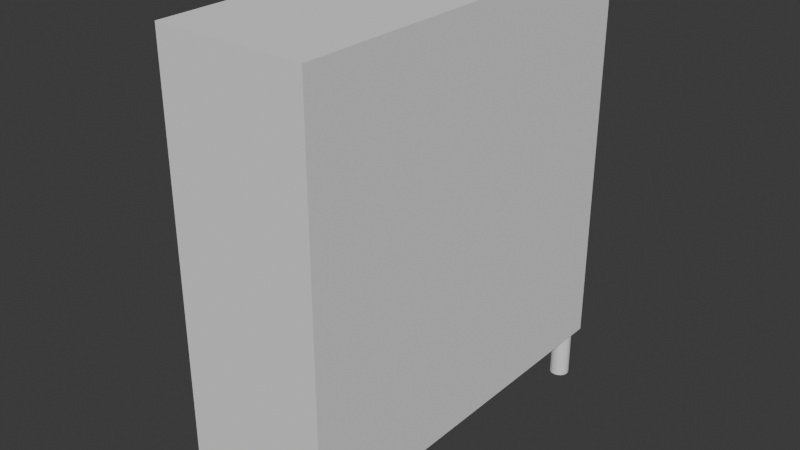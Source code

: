 # Source: Cab.blend  (saved by Blender 4.3.34; exported with 4.5.12 LTS)
import bpy
from mathutils import Matrix  # noqa: F401  (used for matrix-valued properties, if any)

bpy.ops.wm.read_factory_settings(use_empty=True)
scene = bpy.context.scene
scene.name = 'Scene'

# ---- collections
col_collection = bpy.data.collections.new('Collection'); scene.collection.children.link(col_collection)

# ---- world
world_world = bpy.data.worlds.new('World'); scene.world = world_world
world_world.use_nodes = True; world_world.node_tree.nodes.clear()
_N = world_world.node_tree.nodes; _L = world_world.node_tree.links
n0 = _N.new('ShaderNodeOutputWorld'); n0.name = 'World Output'; n0.location = (300, 300)
n1 = _N.new('ShaderNodeBackground'); n1.name = 'Background'; n1.location = (10, 300)
n1.inputs[0].default_value = (0.05088, 0.05088, 0.05088, 1.0)
_L.new(n1.outputs[0], n0.inputs[0])
n0.is_active_output = True
world_world.color = (0.05088, 0.05088, 0.05088)
world_world.sun_shadow_jitter_overblur = 0.0

# ---- meshes
me_cube_001 = bpy.data.meshes.new('Cube.001')
me_cube_001.from_pydata([(-1.0, -1.0, -1.0), (-1.0, -1.0, 1.0), (-1.0, 1.0, -1.0), (-1.0, 1.0, 1.0), (1.0, -1.0, -1.0), (1.0, -1.0, 1.0), (1.0, 1.0, -1.0), (1.0, 1.0, 1.0), (-1.0, 0.0, -1.0), (-1.0, 0.0, 1.0), (1.0, 0.0, -1.0), (1.0, 0.0, 1.0), (-1.0, -1.0, 0.0), (-1.0, 1.0, 0.0), (1.0, 1.0, 0.0), (1.0, -1.0, 0.0), (1.0, 0.0, 0.0), (-1.0, 0.0, 0.0), (-1.0, -0.5, -1.0), (1.0, -0.5, 1.0), (-1.0, -0.5, 1.0), (1.0, -0.5, -1.0), (1.0, -0.5, 0.0), (-1.0, 0.5, 1.0), (1.0, 0.5, -1.0), (-1.0, 0.5, -1.0), (1.0, 0.5, 1.0), (1.0, 0.5, 0.0), (-1.0, -1.0, 0.5), (-1.0, 1.0, 0.5), (1.0, 1.0, 0.5), (1.0, -1.0, 0.5), (1.0, 0.0, 0.5), (-1.0, 0.0, 0.5), (1.0, -0.5, 0.5), (1.0, 0.5, 0.5), (-1.0, 1.0, -0.5), (1.0, 1.0, -0.5), (1.0, -1.0, -0.5), (1.0, 0.0, -0.5), (-1.0, 0.0, -0.5), (-1.0, -1.0, -0.5), (1.0, -0.5, -0.5), (1.0, 0.5, -0.5), (-1.0, -1.0, 0.75), (-1.0, 1.0, 0.75), (1.0, 1.0, 0.75), (1.0, -1.0, 0.75), (1.0, 0.0, 0.75), (-1.0, 0.0, 0.75), (1.0, -0.5, 0.75), (1.0, 0.5, 0.75), (-1.0, 1.0, -0.75), (1.0, 1.0, -0.75), (1.0, -1.0, -0.75), (1.0, 0.0, -0.75), (-1.0, 0.0, -0.75), (1.0, -0.5, -0.75), (1.0, 0.5, -0.75), (-1.0, -1.0, -0.75), (-1.0, 0.75, 1.0), (1.0, 0.75, -1.0), (-1.0, 0.75, -1.0), (1.0, 0.75, 1.0), (1.0, 0.75, 0.0), (1.0, 0.75, 0.5), (1.0, 0.75, -0.5), (1.0, 0.75, 0.75), (1.0, 0.75, -0.75), (-1.0, -0.75, -1.0), (1.0, -0.75, 1.0), (1.0, -0.75, 0.0), (-1.0, -0.75, 1.0), (1.0, -0.75, -1.0), (1.0, -0.75, 0.5), (1.0, -0.75, -0.5), (1.0, -0.75, 0.75), (1.0, -0.75, -0.75), (-1.0, -1.0, 0.875), (-1.0, 1.0, 0.875), (1.0, 1.0, 0.875), (1.0, -1.0, 0.875), (1.0, 0.0, 0.875), (-1.0, 0.0, 0.875), (-1.0, -0.5, 0.875), (1.0, -0.5, 0.875), (1.0, 0.5, 0.875), (-1.0, 0.5, 0.875), (1.0, 0.75, 0.875), (-1.0, 0.75, 0.875), (-1.0, -0.75, 0.875), (1.0, -0.75, 0.875), (-1.0, 1.0, -0.875), (1.0, 1.0, -0.875), (1.0, -1.0, -0.875), (1.0, 0.0, -0.875), (-1.0, 0.0, -0.875), (1.0, -0.5, -0.875), (-1.0, -0.5, -0.875), (-1.0, 0.5, -0.875), (1.0, 0.5, -0.875), (-1.0, -1.0, -0.875), (1.0, 0.75, -0.875), (-1.0, 0.75, -0.875), (-1.0, -0.75, -0.875), (1.0, -0.75, -0.875), (-1.0, 0.875, 1.0), (1.0, 0.875, -1.0), (-1.0, 0.875, 0.0), (-1.0, 0.875, 0.5), (-1.0, 0.875, -0.5), (-1.0, 0.875, 0.75), (-1.0, 0.875, -0.75), (-1.0, 0.875, -1.0), (1.0, 0.875, 1.0), (1.0, 0.875, 0.0), (1.0, 0.875, 0.5), (1.0, 0.875, -0.5), (1.0, 0.875, 0.75), (1.0, 0.875, -0.75), (1.0, 0.875, 0.875), (-1.0, 0.875, 0.875), (1.0, 0.875, -0.875), (-1.0, 0.875, -0.875), (-1.0, -0.875, -1.0), (1.0, -0.875, 1.0), (1.0, -0.875, 0.0), (1.0, -0.875, 0.5), (1.0, -0.875, -0.5), (1.0, -0.875, 0.75), (1.0, -0.875, -0.75), (-1.0, -0.875, 1.0), (1.0, -0.875, -1.0), (-1.0, -0.875, 0.0), (-1.0, -0.875, 0.5), (-1.0, -0.875, -0.5), (-1.0, -0.875, 0.75), (-1.0, -0.875, -0.75), (-1.0, -0.875, 0.875), (1.0, -0.875, 0.875), (-1.0, -0.875, -0.875), (1.0, -0.875, -0.875), (-1.0, 0.25, -1.0), (1.0, 0.25, 1.0), (1.0, 0.25, 0.0), (-1.0, 0.25, 1.0), (1.0, 0.25, -1.0), (1.0, 0.25, 0.5), (1.0, 0.25, -0.5), (1.0, 0.25, 0.75), (1.0, 0.25, -0.75), (-1.0, 0.25, 0.875), (1.0, 0.25, 0.875), (-1.0, 0.25, -0.875), (1.0, 0.25, -0.875), (-1.0, 0.125, -1.0), (1.0, 0.125, 1.0), (1.0, 0.125, 0.0), (1.0, 0.125, 0.5), (1.0, 0.125, -0.5), (1.0, 0.125, 0.75), (1.0, 0.125, -0.75), (1.0, 0.125, 0.875), (1.0, 0.125, -0.875), (-1.0, 0.125, 1.0), (1.0, 0.125, -1.0), (-1.0, 0.125, 0.0), (-1.0, 0.125, 0.5), (-1.0, 0.125, -0.5), (-1.0, 0.125, 0.75), (-1.0, 0.125, -0.75), (-1.0, 0.125, 0.875), (-1.0, 0.125, -0.875), (-1.0, -0.25, 1.0), (1.0, -0.25, -1.0), (-1.0, -0.25, -1.0), (1.0, -0.25, 1.0), (1.0, -0.25, 0.0), (1.0, -0.25, 0.5), (1.0, -0.25, -0.5), (1.0, -0.25, 0.75), (1.0, -0.25, -0.75), (1.0, -0.25, 0.875), (-1.0, -0.25, 0.875), (1.0, -0.25, -0.875), (-1.0, -0.25, -0.875), (-1.0, -0.375, -1.0), (1.0, -0.375, 1.0), (1.0, -0.375, 0.0), (1.0, -0.375, 0.5), (1.0, -0.375, -0.5), (1.0, -0.375, 0.75), (1.0, -0.375, -0.75), (1.0, -0.375, 0.875), (1.0, -0.375, -0.875), (-1.0, -0.375, 1.0), (1.0, -0.375, -1.0), (-1.0, -0.375, 0.875), (-1.0, -0.375, -0.875), (-1.0, -0.125, 1.0), (1.0, -0.125, -1.0), (-1.0, -0.125, 0.0), (-1.0, -0.125, 0.5), (-1.0, -0.125, -0.5), (-1.0, -0.125, 0.75), (-1.0, -0.125, -0.75), (-1.0, -0.125, 0.875), (-1.0, -0.125, -0.875), (-1.0, -0.125, -1.0), (1.0, -0.125, 1.0), (1.0, -0.125, 0.0), (1.0, -0.125, 0.5), (1.0, -0.125, -0.5), (1.0, -0.125, 0.75), (1.0, -0.125, -0.75), (1.0, -0.125, 0.875), (1.0, -0.125, -0.875), (-1.198, 0.5, 0.0), (-1.198, 0.5, 0.5), (-1.198, 0.5, -0.5), (-1.198, 0.5, 0.75), (-1.198, 0.5, -0.75), (-1.198, 0.75, 0.0), (-1.198, 0.75, 0.5), (-1.198, 0.75, -0.5), (-1.198, 0.75, 0.75), (-1.198, 0.75, -0.75), (-1.198, 0.5, 0.875), (-1.198, 0.75, 0.875), (-1.198, 0.5, -0.875), (-1.198, 0.75, -0.875), (-1.198, 0.875, 0.0), (-1.198, 0.875, 0.5), (-1.198, 0.875, -0.5), (-1.198, 0.875, 0.75), (-1.198, 0.875, -0.75), (-1.198, 0.875, 0.875), (-1.198, 0.875, -0.875), (-1.198, 0.25, 0.0), (-1.198, 0.25, 0.5), (-1.198, 0.25, -0.5), (-1.198, 0.25, 0.75), (-1.198, 0.25, -0.75), (-1.198, 0.25, 0.875), (-1.198, 0.25, -0.875), (-1.198, 0.125, 0.0), (-1.198, 0.125, 0.5), (-1.198, 0.125, -0.5), (-1.198, 0.125, 0.75), (-1.198, 0.125, -0.75), (-1.198, 0.125, 0.875), (-1.198, 0.125, -0.875), (-1.217, -0.5, 0.0), (-1.217, -0.5, 0.5), (-1.217, -0.5, -0.5), (-1.217, -0.5, 0.75), (-1.217, -0.5, -0.75), (-1.217, -0.75, 0.0), (-1.217, -0.75, 0.5), (-1.217, -0.75, -0.5), (-1.217, -0.75, 0.75), (-1.217, -0.75, -0.75), (-1.217, -0.5, 0.875), (-1.217, -0.75, 0.875), (-1.217, -0.5, -0.875), (-1.217, -0.75, -0.875), (-1.217, -0.875, 0.0), (-1.217, -0.875, 0.5), (-1.217, -0.875, -0.5), (-1.217, -0.875, 0.75), (-1.217, -0.875, -0.75), (-1.217, -0.875, 0.875), (-1.217, -0.875, -0.875), (-1.217, -0.25, 0.0), (-1.217, -0.25, 0.5), (-1.217, -0.25, -0.5), (-1.217, -0.25, 0.75), (-1.217, -0.25, -0.75), (-1.217, -0.25, 0.875), (-1.217, -0.25, -0.875), (-1.217, -0.375, 0.0), (-1.217, -0.375, 0.5), (-1.217, -0.375, -0.5), (-1.217, -0.375, 0.75), (-1.217, -0.375, -0.75), (-1.217, -0.375, 0.875), (-1.217, -0.375, -0.875), (-1.217, -0.125, 0.0), (-1.217, -0.125, 0.5), (-1.217, -0.125, -0.5), (-1.217, -0.125, 0.75), (-1.217, -0.125, -0.75), (-1.217, -0.125, 0.875), (-1.217, -0.125, -0.875)], [], [(121, 106, 3, 79), (79, 3, 7, 80), (139, 125, 5, 81), (81, 5, 1, 78), (124, 132, 4, 0), (125, 131, 1, 5), (156, 164, 9, 11), (155, 165, 10, 8), (162, 156, 11, 82), (206, 199, 9, 83), (203, 201, 17, 40), (159, 157, 16, 39), (38, 15, 12, 41), (128, 126, 15, 38), (36, 13, 14, 37), (110, 108, 13, 36), (190, 188, 22, 42), (90, 72, 20, 84), (187, 195, 20, 19), (186, 196, 21, 18), (193, 187, 19, 85), (66, 64, 27, 43), (88, 63, 26, 86), (62, 61, 24, 25), (63, 60, 23, 26), (151, 145, 23, 87), (64, 65, 35, 27), (188, 189, 34, 22), (201, 202, 33, 17), (157, 158, 32, 16), (15, 31, 28, 12), (126, 127, 31, 15), (13, 29, 30, 14), (108, 109, 29, 13), (68, 66, 43, 58), (192, 190, 42, 57), (112, 110, 36, 52), (52, 36, 37, 53), (130, 128, 38, 54), (54, 38, 41, 59), (161, 159, 39, 55), (205, 203, 40, 56), (65, 67, 51, 35), (189, 191, 50, 34), (202, 204, 49, 33), (158, 160, 48, 32), (31, 47, 44, 28), (127, 129, 47, 31), (29, 45, 46, 30), (109, 111, 45, 29), (207, 205, 56, 96), (163, 161, 55, 95), (94, 54, 59, 101), (141, 130, 54, 94), (92, 52, 53, 93), (123, 112, 52, 92), (194, 192, 57, 97), (103, 99, 229, 230), (102, 68, 58, 100), (122, 119, 68, 102), (110, 112, 235, 233), (123, 103, 230, 237), (116, 118, 67, 65), (166, 167, 246, 245), (119, 117, 66, 68), (111, 109, 232, 234), (115, 116, 65, 64), (114, 106, 60, 63), (113, 107, 61, 62), (120, 114, 63, 88), (117, 115, 64, 66), (112, 123, 237, 235), (87, 23, 60, 89), (97, 57, 77, 105), (34, 50, 76, 74), (57, 42, 75, 77), (22, 34, 74, 71), (134, 136, 269, 267), (138, 131, 72, 90), (204, 202, 288, 290), (42, 22, 71, 75), (19, 20, 72, 70), (18, 21, 73, 69), (85, 19, 70, 91), (50, 85, 91, 76), (90, 84, 262, 263), (89, 121, 236, 228), (118, 120, 88, 67), (168, 166, 245, 247), (67, 88, 86, 51), (191, 193, 85, 50), (207, 185, 279, 293), (204, 206, 83, 49), (160, 162, 82, 48), (47, 81, 78, 44), (129, 139, 81, 47), (45, 79, 80, 46), (111, 121, 79, 45), (21, 97, 105, 73), (124, 140, 104, 69), (25, 99, 103, 62), (107, 122, 102, 61), (61, 102, 100, 24), (142, 153, 99, 25), (69, 104, 98, 18), (196, 194, 97, 21), (113, 123, 92, 2), (2, 92, 93, 6), (132, 141, 94, 4), (4, 94, 101, 0), (165, 163, 95, 10), (208, 207, 96, 8), (62, 103, 123, 113), (6, 93, 122, 107), (153, 172, 251, 244), (46, 80, 120, 118), (37, 14, 115, 117), (80, 7, 114, 120), (2, 6, 107, 113), (7, 3, 106, 114), (14, 30, 116, 115), (53, 37, 117, 119), (30, 46, 118, 116), (93, 53, 119, 122), (151, 87, 227, 243), (169, 171, 250, 248), (99, 153, 244, 229), (121, 111, 234, 236), (172, 170, 249, 251), (89, 60, 106, 121), (73, 105, 141, 132), (0, 101, 140, 124), (76, 91, 139, 129), (44, 78, 138, 136), (41, 12, 133, 135), (78, 1, 131, 138), (12, 28, 134, 133), (59, 41, 135, 137), (28, 44, 136, 134), (101, 59, 137, 140), (105, 77, 130, 141), (74, 76, 129, 127), (77, 75, 128, 130), (71, 74, 127, 126), (75, 71, 126, 128), (70, 72, 131, 125), (69, 73, 132, 124), (91, 70, 125, 139), (24, 100, 154, 146), (155, 172, 153, 142), (51, 86, 152, 149), (171, 151, 243, 250), (108, 110, 233, 231), (100, 58, 150, 154), (35, 51, 149, 147), (87, 89, 228, 227), (58, 43, 148, 150), (167, 169, 248, 246), (27, 35, 147, 144), (109, 108, 231, 232), (171, 164, 145, 151), (170, 168, 247, 249), (43, 27, 144, 148), (86, 26, 143, 152), (25, 24, 146, 142), (26, 23, 145, 143), (40, 17, 166, 168), (83, 9, 164, 171), (17, 33, 167, 166), (56, 40, 168, 170), (33, 49, 169, 167), (96, 56, 170, 172), (49, 83, 171, 169), (8, 96, 172, 155), (146, 154, 163, 165), (149, 152, 162, 160), (154, 150, 161, 163), (147, 149, 160, 158), (150, 148, 159, 161), (144, 147, 158, 157), (148, 144, 157, 159), (152, 143, 156, 162), (142, 146, 165, 155), (143, 145, 164, 156), (186, 198, 185, 175), (200, 216, 184, 174), (104, 140, 272, 265), (213, 215, 182, 180), (216, 214, 181, 184), (137, 135, 268, 270), (205, 207, 293, 291), (211, 213, 180, 178), (183, 206, 292, 278), (214, 212, 179, 181), (133, 134, 267, 266), (210, 211, 178, 177), (215, 209, 176, 182), (208, 200, 174, 175), (209, 199, 173, 176), (212, 210, 177, 179), (206, 204, 290, 292), (197, 195, 173, 183), (84, 20, 195, 197), (98, 104, 265, 264), (135, 133, 266, 268), (201, 203, 289, 287), (185, 198, 286, 279), (136, 138, 271, 269), (202, 201, 287, 288), (18, 98, 198, 186), (174, 184, 194, 196), (180, 182, 193, 191), (184, 181, 192, 194), (178, 180, 191, 189), (181, 179, 190, 192), (177, 178, 189, 188), (182, 176, 187, 193), (175, 174, 196, 186), (176, 173, 195, 187), (179, 177, 188, 190), (39, 16, 210, 212), (11, 9, 199, 209), (8, 10, 200, 208), (82, 11, 209, 215), (16, 32, 211, 210), (55, 39, 212, 214), (32, 48, 213, 211), (95, 55, 214, 216), (48, 82, 215, 213), (10, 95, 216, 200), (175, 185, 207, 208), (198, 98, 264, 286), (140, 137, 270, 272), (203, 205, 291, 289), (84, 197, 285, 262), (197, 183, 278, 285), (138, 90, 263, 271), (183, 173, 199, 206), (240, 238, 217, 219), (238, 239, 218, 217), (242, 240, 219, 221), (239, 241, 220, 218), (244, 242, 221, 229), (229, 221, 226, 230), (218, 220, 225, 223), (221, 219, 224, 226), (217, 218, 223, 222), (219, 217, 222, 224), (220, 227, 228, 225), (241, 243, 227, 220), (225, 228, 236, 234), (230, 226, 235, 237), (223, 225, 234, 232), (226, 224, 233, 235), (222, 223, 232, 231), (224, 222, 231, 233), (248, 250, 243, 241), (251, 249, 242, 244), (246, 248, 241, 239), (249, 247, 240, 242), (245, 246, 239, 238), (247, 245, 238, 240), (259, 257, 252, 254), (257, 258, 253, 252), (261, 259, 254, 256), (258, 260, 255, 253), (265, 261, 256, 264), (272, 270, 261, 265), (267, 269, 260, 258), (270, 268, 259, 261), (266, 267, 258, 257), (268, 266, 257, 259), (269, 271, 263, 260), (260, 263, 262, 255), (283, 285, 278, 276), (286, 284, 277, 279), (281, 283, 276, 274), (284, 282, 275, 277), (280, 281, 274, 273), (282, 280, 273, 275), (254, 252, 280, 282), (252, 253, 281, 280), (256, 254, 282, 284), (253, 255, 283, 281), (264, 256, 284, 286), (255, 262, 285, 283), (276, 278, 292, 290), (279, 277, 291, 293), (274, 276, 290, 288), (277, 275, 289, 291), (273, 274, 288, 287), (275, 273, 287, 289)])
_uv = me_cube_001.uv_layers.new(name='UVMap')
_uv.uv.foreach_set('vector', [0.6094, 0.2344, 0.625, 0.2344, 0.625, 0.25, 0.6094, 0.25, 0.6094, 0.25, 0.625, 0.25, 0.625, 0.5, 0.6094, 0.5, 0.6094, 0.7344, 0.625, 0.7344, 0.625, 0.75, 0.6094, 0.75, 0.6094, 0.75, 0.625, 0.75, 0.625, 1.0, 0.6094, 1.0, 0.125, 0.7344, 0.375, 0.7344, 0.375, 0.75, 0.125, 0.75, 0.625, 0.7344, 0.875, 0.7344, 0.875, 0.75, 0.625, 0.75, 0.625, 0.6094, 0.875, 0.6094, 0.875, 0.625, 0.625, 0.625, 0.125, 0.6094, 0.375, 0.6094, 0.375, 0.625, 0.125, 0.625, 0.6094, 0.6094, 0.625, 0.6094, 0.625, 0.625, 0.6094, 0.625, 0.6094, 0.1094, 0.625, 0.1094, 0.625, 0.125, 0.6094, 0.125, 0.4375, 0.1094, 0.5, 0.1094, 0.5, 0.125, 0.4375, 0.125, 0.4375, 0.6094, 0.5, 0.6094, 0.5, 0.625, 0.4375, 0.625, 0.4375, 0.75, 0.5, 0.75, 0.5, 1.0, 0.4375, 1.0, 0.4375, 0.7344, 0.5, 0.7344, 0.5, 0.75, 0.4375, 0.75, 0.4375, 0.25, 0.5, 0.25, 0.5, 0.5, 0.4375, 0.5, 0.4375, 0.2344, 0.5, 0.2344, 0.5, 0.25, 0.4375, 0.25, 0.4375, 0.6719, 0.5, 0.6719, 0.5, 0.6875, 0.4375, 0.6875, 0.6094, 0.03125, 0.625, 0.03125, 0.625, 0.0625, 0.6094, 0.0625, 0.625, 0.6719, 0.875, 0.6719, 0.875, 0.6875, 0.625, 0.6875, 0.125, 0.6719, 0.375, 0.6719, 0.375, 0.6875, 0.125, 0.6875, 0.6094, 0.6719, 0.625, 0.6719, 0.625, 0.6875, 0.6094, 0.6875, 0.4375, 0.5312, 0.5, 0.5312, 0.5, 0.5625, 0.4375, 0.5625, 0.6094, 0.5312, 0.625, 0.5312, 0.625, 0.5625, 0.6094, 0.5625, 0.125, 0.5312, 0.375, 0.5312, 0.375, 0.5625, 0.125, 0.5625, 0.625, 0.5312, 0.875, 0.5312, 0.875, 0.5625, 0.625, 0.5625, 0.6094, 0.1562, 0.625, 0.1562, 0.625, 0.1875, 0.6094, 0.1875, 0.5, 0.5312, 0.5625, 0.5312, 0.5625, 0.5625, 0.5, 0.5625, 0.5, 0.6719, 0.5625, 0.6719, 0.5625, 0.6875, 0.5, 0.6875, 0.5, 0.1094, 0.5625, 0.1094, 0.5625, 0.125, 0.5, 0.125, 0.5, 0.6094, 0.5625, 0.6094, 0.5625, 0.625, 0.5, 0.625, 0.5, 0.75, 0.5625, 0.75, 0.5625, 1.0, 0.5, 1.0, 0.5, 0.7344, 0.5625, 0.7344, 0.5625, 0.75, 0.5, 0.75, 0.5, 0.25, 0.5625, 0.25, 0.5625, 0.5, 0.5, 0.5, 0.5, 0.2344, 0.5625, 0.2344, 0.5625, 0.25, 0.5, 0.25, 0.4062, 0.5312, 0.4375, 0.5312, 0.4375, 0.5625, 0.4062, 0.5625, 0.4062, 0.6719, 0.4375, 0.6719, 0.4375, 0.6875, 0.4062, 0.6875, 0.4062, 0.2344, 0.4375, 0.2344, 0.4375, 0.25, 0.4062, 0.25, 0.4062, 0.25, 0.4375, 0.25, 0.4375, 0.5, 0.4062, 0.5, 0.4062, 0.7344, 0.4375, 0.7344, 0.4375, 0.75, 0.4062, 0.75, 0.4062, 0.75, 0.4375, 0.75, 0.4375, 1.0, 0.4062, 1.0, 0.4062, 0.6094, 0.4375, 0.6094, 0.4375, 0.625, 0.4062, 0.625, 0.4062, 0.1094, 0.4375, 0.1094, 0.4375, 0.125, 0.4062, 0.125, 0.5625, 0.5312, 0.5938, 0.5312, 0.5938, 0.5625, 0.5625, 0.5625, 0.5625, 0.6719, 0.5938, 0.6719, 0.5938, 0.6875, 0.5625, 0.6875, 0.5625, 0.1094, 0.5938, 0.1094, 0.5938, 0.125, 0.5625, 0.125, 0.5625, 0.6094, 0.5938, 0.6094, 0.5938, 0.625, 0.5625, 0.625, 0.5625, 0.75, 0.5938, 0.75, 0.5938, 1.0, 0.5625, 1.0, 0.5625, 0.7344, 0.5938, 0.7344, 0.5938, 0.75, 0.5625, 0.75, 0.5625, 0.25, 0.5938, 0.25, 0.5938, 0.5, 0.5625, 0.5, 0.5625, 0.2344, 0.5938, 0.2344, 0.5938, 0.25, 0.5625, 0.25, 0.3906, 0.1094, 0.4062, 0.1094, 0.4062, 0.125, 0.3906, 0.125, 0.3906, 0.6094, 0.4062, 0.6094, 0.4062, 0.625, 0.3906, 0.625, 0.3906, 0.75, 0.4062, 0.75, 0.4062, 1.0, 0.3906, 1.0, 0.3906, 0.7344, 0.4062, 0.7344, 0.4062, 0.75, 0.3906, 0.75, 0.3906, 0.25, 0.4062, 0.25, 0.4062, 0.5, 0.3906, 0.5, 0.3906, 0.2344, 0.4062, 0.2344, 0.4062, 0.25, 0.3906, 0.25, 0.3906, 0.6719, 0.4062, 0.6719, 0.4062, 0.6875, 0.3906, 0.6875, 0.3906, 0.2188, 0.3906, 0.1875, 0.3906, 0.1875, 0.3906, 0.2188, 0.3906, 0.5312, 0.4062, 0.5312, 0.4062, 0.5625, 0.3906, 0.5625, 0.3906, 0.5156, 0.4062, 0.5156, 0.4062, 0.5312, 0.3906, 0.5312, 0.4375, 0.2344, 0.4062, 0.2344, 0.4062, 0.2344, 0.4375, 0.2344, 0.3906, 0.2344, 0.3906, 0.2188, 0.3906, 0.2188, 0.3906, 0.2344, 0.5625, 0.5156, 0.5938, 0.5156, 0.5938, 0.5312, 0.5625, 0.5312, 0.5, 0.1406, 0.5625, 0.1406, 0.5625, 0.1406, 0.5, 0.1406, 0.4062, 0.5156, 0.4375, 0.5156, 0.4375, 0.5312, 0.4062, 0.5312, 0.5938, 0.2344, 0.5625, 0.2344, 0.5625, 0.2344, 0.5938, 0.2344, 0.5, 0.5156, 0.5625, 0.5156, 0.5625, 0.5312, 0.5, 0.5312, 0.625, 0.5156, 0.875, 0.5156, 0.875, 0.5312, 0.625, 0.5312, 0.125, 0.5156, 0.375, 0.5156, 0.375, 0.5312, 0.125, 0.5312, 0.6094, 0.5156, 0.625, 0.5156, 0.625, 0.5312, 0.6094, 0.5312, 0.4375, 0.5156, 0.5, 0.5156, 0.5, 0.5312, 0.4375, 0.5312, 0.4062, 0.2344, 0.3906, 0.2344, 0.3906, 0.2344, 0.4062, 0.2344, 0.6094, 0.1875, 0.625, 0.1875, 0.625, 0.2188, 0.6094, 0.2188, 0.3906, 0.6875, 0.4062, 0.6875, 0.4062, 0.7188, 0.3906, 0.7188, 0.5625, 0.6875, 0.5938, 0.6875, 0.5938, 0.7188, 0.5625, 0.7188, 0.4062, 0.6875, 0.4375, 0.6875, 0.4375, 0.7188, 0.4062, 0.7188, 0.5, 0.6875, 0.5625, 0.6875, 0.5625, 0.7188, 0.5, 0.7188, 0.5625, 0.01562, 0.5938, 0.01562, 0.5938, 0.01562, 0.5625, 0.01562, 0.6094, 0.01562, 0.625, 0.01562, 0.625, 0.03125, 0.6094, 0.03125, 0.5938, 0.1094, 0.5625, 0.1094, 0.5625, 0.1094, 0.5938, 0.1094, 0.4375, 0.6875, 0.5, 0.6875, 0.5, 0.7188, 0.4375, 0.7188, 0.625, 0.6875, 0.875, 0.6875, 0.875, 0.7188, 0.625, 0.7188, 0.125, 0.6875, 0.375, 0.6875, 0.375, 0.7188, 0.125, 0.7188, 0.6094, 0.6875, 0.625, 0.6875, 0.625, 0.7188, 0.6094, 0.7188, 0.5938, 0.6875, 0.6094, 0.6875, 0.6094, 0.7188, 0.5938, 0.7188, 0.6094, 0.03125, 0.6094, 0.0625, 0.6094, 0.0625, 0.6094, 0.03125, 0.6094, 0.2188, 0.6094, 0.2344, 0.6094, 0.2344, 0.6094, 0.2188, 0.5938, 0.5156, 0.6094, 0.5156, 0.6094, 0.5312, 0.5938, 0.5312, 0.4375, 0.1406, 0.5, 0.1406, 0.5, 0.1406, 0.4375, 0.1406, 0.5938, 0.5312, 0.6094, 0.5312, 0.6094, 0.5625, 0.5938, 0.5625, 0.5938, 0.6719, 0.6094, 0.6719, 0.6094, 0.6875, 0.5938, 0.6875, 0.3906, 0.1094, 0.3906, 0.09375, 0.3906, 0.09375, 0.3906, 0.1094, 0.5938, 0.1094, 0.6094, 0.1094, 0.6094, 0.125, 0.5938, 0.125, 0.5938, 0.6094, 0.6094, 0.6094, 0.6094, 0.625, 0.5938, 0.625, 0.5938, 0.75, 0.6094, 0.75, 0.6094, 1.0, 0.5938, 1.0, 0.5938, 0.7344, 0.6094, 0.7344, 0.6094, 0.75, 0.5938, 0.75, 0.5938, 0.25, 0.6094, 0.25, 0.6094, 0.5, 0.5938, 0.5, 0.5938, 0.2344, 0.6094, 0.2344, 0.6094, 0.25, 0.5938, 0.25, 0.375, 0.6875, 0.3906, 0.6875, 0.3906, 0.7188, 0.375, 0.7188, 0.375, 0.01562, 0.3906, 0.01562, 0.3906, 0.03125, 0.375, 0.03125, 0.375, 0.1875, 0.3906, 0.1875, 0.3906, 0.2188, 0.375, 0.2188, 0.375, 0.5156, 0.3906, 0.5156, 0.3906, 0.5312, 0.375, 0.5312, 0.375, 0.5312, 0.3906, 0.5312, 0.3906, 0.5625, 0.375, 0.5625, 0.375, 0.1562, 0.3906, 0.1562, 0.3906, 0.1875, 0.375, 0.1875, 0.375, 0.03125, 0.3906, 0.03125, 0.3906, 0.0625, 0.375, 0.0625, 0.375, 0.6719, 0.3906, 0.6719, 0.3906, 0.6875, 0.375, 0.6875, 0.375, 0.2344, 0.3906, 0.2344, 0.3906, 0.25, 0.375, 0.25, 0.375, 0.25, 0.3906, 0.25, 0.3906, 0.5, 0.375, 0.5, 0.375, 0.7344, 0.3906, 0.7344, 0.3906, 0.75, 0.375, 0.75, 0.375, 0.75, 0.3906, 0.75, 0.3906, 1.0, 0.375, 1.0, 0.375, 0.6094, 0.3906, 0.6094, 0.3906, 0.625, 0.375, 0.625, 0.375, 0.1094, 0.3906, 0.1094, 0.3906, 0.125, 0.375, 0.125, 0.375, 0.2188, 0.3906, 0.2188, 0.3906, 0.2344, 0.375, 0.2344, 0.375, 0.5, 0.3906, 0.5, 0.3906, 0.5156, 0.375, 0.5156, 0.3906, 0.1562, 0.3906, 0.1406, 0.3906, 0.1406, 0.3906, 0.1562, 0.5938, 0.5, 0.6094, 0.5, 0.6094, 0.5156, 0.5938, 0.5156, 0.4375, 0.5, 0.5, 0.5, 0.5, 0.5156, 0.4375, 0.5156, 0.6094, 0.5, 0.625, 0.5, 0.625, 0.5156, 0.6094, 0.5156, 0.125, 0.5, 0.375, 0.5, 0.375, 0.5156, 0.125, 0.5156, 0.625, 0.5, 0.875, 0.5, 0.875, 0.5156, 0.625, 0.5156, 0.5, 0.5, 0.5625, 0.5, 0.5625, 0.5156, 0.5, 0.5156, 0.4062, 0.5, 0.4375, 0.5, 0.4375, 0.5156, 0.4062, 0.5156, 0.5625, 0.5, 0.5938, 0.5, 0.5938, 0.5156, 0.5625, 0.5156, 0.3906, 0.5, 0.4062, 0.5, 0.4062, 0.5156, 0.3906, 0.5156, 0.6094, 0.1562, 0.6094, 0.1875, 0.6094, 0.1875, 0.6094, 0.1562, 0.5938, 0.1406, 0.6094, 0.1406, 0.6094, 0.1406, 0.5938, 0.1406, 0.3906, 0.1875, 0.3906, 0.1562, 0.3906, 0.1562, 0.3906, 0.1875, 0.6094, 0.2344, 0.5938, 0.2344, 0.5938, 0.2344, 0.6094, 0.2344, 0.3906, 0.1406, 0.4062, 0.1406, 0.4062, 0.1406, 0.3906, 0.1406, 0.6094, 0.2188, 0.625, 0.2188, 0.625, 0.2344, 0.6094, 0.2344, 0.375, 0.7188, 0.3906, 0.7188, 0.3906, 0.7344, 0.375, 0.7344, 0.375, 0.0, 0.3906, 0.0, 0.3906, 0.01562, 0.375, 0.01562, 0.5938, 0.7188, 0.6094, 0.7188, 0.6094, 0.7344, 0.5938, 0.7344, 0.5938, 0.0, 0.6094, 0.0, 0.6094, 0.01562, 0.5938, 0.01562, 0.4375, 0.0, 0.5, 0.0, 0.5, 0.01562, 0.4375, 0.01562, 0.6094, 0.0, 0.625, 0.0, 0.625, 0.01562, 0.6094, 0.01562, 0.5, 0.0, 0.5625, 0.0, 0.5625, 0.01562, 0.5, 0.01562, 0.4062, 0.0, 0.4375, 0.0, 0.4375, 0.01562, 0.4062, 0.01562, 0.5625, 0.0, 0.5938, 0.0, 0.5938, 0.01562, 0.5625, 0.01562, 0.3906, 0.0, 0.4062, 0.0, 0.4062, 0.01562, 0.3906, 0.01562, 0.3906, 0.7188, 0.4062, 0.7188, 0.4062, 0.7344, 0.3906, 0.7344, 0.5625, 0.7188, 0.5938, 0.7188, 0.5938, 0.7344, 0.5625, 0.7344, 0.4062, 0.7188, 0.4375, 0.7188, 0.4375, 0.7344, 0.4062, 0.7344, 0.5, 0.7188, 0.5625, 0.7188, 0.5625, 0.7344, 0.5, 0.7344, 0.4375, 0.7188, 0.5, 0.7188, 0.5, 0.7344, 0.4375, 0.7344, 0.625, 0.7188, 0.875, 0.7188, 0.875, 0.7344, 0.625, 0.7344, 0.125, 0.7188, 0.375, 0.7188, 0.375, 0.7344, 0.125, 0.7344, 0.6094, 0.7188, 0.625, 0.7188, 0.625, 0.7344, 0.6094, 0.7344, 0.375, 0.5625, 0.3906, 0.5625, 0.3906, 0.5938, 0.375, 0.5938, 0.375, 0.1406, 0.3906, 0.1406, 0.3906, 0.1562, 0.375, 0.1562, 0.5938, 0.5625, 0.6094, 0.5625, 0.6094, 0.5938, 0.5938, 0.5938, 0.6094, 0.1406, 0.6094, 0.1562, 0.6094, 0.1562, 0.6094, 0.1406, 0.5, 0.2344, 0.4375, 0.2344, 0.4375, 0.2344, 0.5, 0.2344, 0.3906, 0.5625, 0.4062, 0.5625, 0.4062, 0.5938, 0.3906, 0.5938, 0.5625, 0.5625, 0.5938, 0.5625, 0.5938, 0.5938, 0.5625, 0.5938, 0.6094, 0.1875, 0.6094, 0.2188, 0.6094, 0.2188, 0.6094, 0.1875, 0.4062, 0.5625, 0.4375, 0.5625, 0.4375, 0.5938, 0.4062, 0.5938, 0.5625, 0.1406, 0.5938, 0.1406, 0.5938, 0.1406, 0.5625, 0.1406, 0.5, 0.5625, 0.5625, 0.5625, 0.5625, 0.5938, 0.5, 0.5938, 0.5625, 0.2344, 0.5, 0.2344, 0.5, 0.2344, 0.5625, 0.2344, 0.6094, 0.1406, 0.625, 0.1406, 0.625, 0.1562, 0.6094, 0.1562, 0.4062, 0.1406, 0.4375, 0.1406, 0.4375, 0.1406, 0.4062, 0.1406, 0.4375, 0.5625, 0.5, 0.5625, 0.5, 0.5938, 0.4375, 0.5938, 0.6094, 0.5625, 0.625, 0.5625, 0.625, 0.5938, 0.6094, 0.5938, 0.125, 0.5625, 0.375, 0.5625, 0.375, 0.5938, 0.125, 0.5938, 0.625, 0.5625, 0.875, 0.5625, 0.875, 0.5938, 0.625, 0.5938, 0.4375, 0.125, 0.5, 0.125, 0.5, 0.1406, 0.4375, 0.1406, 0.6094, 0.125, 0.625, 0.125, 0.625, 0.1406, 0.6094, 0.1406, 0.5, 0.125, 0.5625, 0.125, 0.5625, 0.1406, 0.5, 0.1406, 0.4062, 0.125, 0.4375, 0.125, 0.4375, 0.1406, 0.4062, 0.1406, 0.5625, 0.125, 0.5938, 0.125, 0.5938, 0.1406, 0.5625, 0.1406, 0.3906, 0.125, 0.4062, 0.125, 0.4062, 0.1406, 0.3906, 0.1406, 0.5938, 0.125, 0.6094, 0.125, 0.6094, 0.1406, 0.5938, 0.1406, 0.375, 0.125, 0.3906, 0.125, 0.3906, 0.1406, 0.375, 0.1406, 0.375, 0.5938, 0.3906, 0.5938, 0.3906, 0.6094, 0.375, 0.6094, 0.5938, 0.5938, 0.6094, 0.5938, 0.6094, 0.6094, 0.5938, 0.6094, 0.3906, 0.5938, 0.4062, 0.5938, 0.4062, 0.6094, 0.3906, 0.6094, 0.5625, 0.5938, 0.5938, 0.5938, 0.5938, 0.6094, 0.5625, 0.6094, 0.4062, 0.5938, 0.4375, 0.5938, 0.4375, 0.6094, 0.4062, 0.6094, 0.5, 0.5938, 0.5625, 0.5938, 0.5625, 0.6094, 0.5, 0.6094, 0.4375, 0.5938, 0.5, 0.5938, 0.5, 0.6094, 0.4375, 0.6094, 0.6094, 0.5938, 0.625, 0.5938, 0.625, 0.6094, 0.6094, 0.6094, 0.125, 0.5938, 0.375, 0.5938, 0.375, 0.6094, 0.125, 0.6094, 0.625, 0.5938, 0.875, 0.5938, 0.875, 0.6094, 0.625, 0.6094, 0.375, 0.07812, 0.3906, 0.07812, 0.3906, 0.09375, 0.375, 0.09375, 0.375, 0.6406, 0.3906, 0.6406, 0.3906, 0.6562, 0.375, 0.6562, 0.3906, 0.03125, 0.3906, 0.01562, 0.3906, 0.01562, 0.3906, 0.03125, 0.5938, 0.6406, 0.6094, 0.6406, 0.6094, 0.6562, 0.5938, 0.6562, 0.3906, 0.6406, 0.4062, 0.6406, 0.4062, 0.6562, 0.3906, 0.6562, 0.4062, 0.01562, 0.4375, 0.01562, 0.4375, 0.01562, 0.4062, 0.01562, 0.4062, 0.1094, 0.3906, 0.1094, 0.3906, 0.1094, 0.4062, 0.1094, 0.5625, 0.6406, 0.5938, 0.6406, 0.5938, 0.6562, 0.5625, 0.6562, 0.6094, 0.09375, 0.6094, 0.1094, 0.6094, 0.1094, 0.6094, 0.09375, 0.4062, 0.6406, 0.4375, 0.6406, 0.4375, 0.6562, 0.4062, 0.6562, 0.5, 0.01562, 0.5625, 0.01562, 0.5625, 0.01562, 0.5, 0.01562, 0.5, 0.6406, 0.5625, 0.6406, 0.5625, 0.6562, 0.5, 0.6562, 0.6094, 0.6406, 0.625, 0.6406, 0.625, 0.6562, 0.6094, 0.6562, 0.125, 0.6406, 0.375, 0.6406, 0.375, 0.6562, 0.125, 0.6562, 0.625, 0.6406, 0.875, 0.6406, 0.875, 0.6562, 0.625, 0.6562, 0.4375, 0.6406, 0.5, 0.6406, 0.5, 0.6562, 0.4375, 0.6562, 0.6094, 0.1094, 0.5938, 0.1094, 0.5938, 0.1094, 0.6094, 0.1094, 0.6094, 0.07812, 0.625, 0.07812, 0.625, 0.09375, 0.6094, 0.09375, 0.6094, 0.0625, 0.625, 0.0625, 0.625, 0.07812, 0.6094, 0.07812, 0.3906, 0.0625, 0.3906, 0.03125, 0.3906, 0.03125, 0.3906, 0.0625, 0.4375, 0.01562, 0.5, 0.01562, 0.5, 0.01562, 0.4375, 0.01562, 0.5, 0.1094, 0.4375, 0.1094, 0.4375, 0.1094, 0.5, 0.1094, 0.3906, 0.09375, 0.3906, 0.07812, 0.3906, 0.07812, 0.3906, 0.09375, 0.5938, 0.01562, 0.6094, 0.01562, 0.6094, 0.01562, 0.5938, 0.01562, 0.5625, 0.1094, 0.5, 0.1094, 0.5, 0.1094, 0.5625, 0.1094, 0.375, 0.0625, 0.3906, 0.0625, 0.3906, 0.07812, 0.375, 0.07812, 0.375, 0.6562, 0.3906, 0.6562, 0.3906, 0.6719, 0.375, 0.6719, 0.5938, 0.6562, 0.6094, 0.6562, 0.6094, 0.6719, 0.5938, 0.6719, 0.3906, 0.6562, 0.4062, 0.6562, 0.4062, 0.6719, 0.3906, 0.6719, 0.5625, 0.6562, 0.5938, 0.6562, 0.5938, 0.6719, 0.5625, 0.6719, 0.4062, 0.6562, 0.4375, 0.6562, 0.4375, 0.6719, 0.4062, 0.6719, 0.5, 0.6562, 0.5625, 0.6562, 0.5625, 0.6719, 0.5, 0.6719, 0.6094, 0.6562, 0.625, 0.6562, 0.625, 0.6719, 0.6094, 0.6719, 0.125, 0.6562, 0.375, 0.6562, 0.375, 0.6719, 0.125, 0.6719, 0.625, 0.6562, 0.875, 0.6562, 0.875, 0.6719, 0.625, 0.6719, 0.4375, 0.6562, 0.5, 0.6562, 0.5, 0.6719, 0.4375, 0.6719, 0.4375, 0.625, 0.5, 0.625, 0.5, 0.6406, 0.4375, 0.6406, 0.625, 0.625, 0.875, 0.625, 0.875, 0.6406, 0.625, 0.6406, 0.125, 0.625, 0.375, 0.625, 0.375, 0.6406, 0.125, 0.6406, 0.6094, 0.625, 0.625, 0.625, 0.625, 0.6406, 0.6094, 0.6406, 0.5, 0.625, 0.5625, 0.625, 0.5625, 0.6406, 0.5, 0.6406, 0.4062, 0.625, 0.4375, 0.625, 0.4375, 0.6406, 0.4062, 0.6406, 0.5625, 0.625, 0.5938, 0.625, 0.5938, 0.6406, 0.5625, 0.6406, 0.3906, 0.625, 0.4062, 0.625, 0.4062, 0.6406, 0.3906, 0.6406, 0.5938, 0.625, 0.6094, 0.625, 0.6094, 0.6406, 0.5938, 0.6406, 0.375, 0.625, 0.3906, 0.625, 0.3906, 0.6406, 0.375, 0.6406, 0.375, 0.09375, 0.3906, 0.09375, 0.3906, 0.1094, 0.375, 0.1094, 0.3906, 0.07812, 0.3906, 0.0625, 0.3906, 0.0625, 0.3906, 0.07812, 0.3906, 0.01562, 0.4062, 0.01562, 0.4062, 0.01562, 0.3906, 0.01562, 0.4375, 0.1094, 0.4062, 0.1094, 0.4062, 0.1094, 0.4375, 0.1094, 0.6094, 0.0625, 0.6094, 0.07812, 0.6094, 0.07812, 0.6094, 0.0625, 0.6094, 0.07812, 0.6094, 0.09375, 0.6094, 0.09375, 0.6094, 0.07812, 0.6094, 0.01562, 0.6094, 0.03125, 0.6094, 0.03125, 0.6094, 0.01562, 0.6094, 0.09375, 0.625, 0.09375, 0.625, 0.1094, 0.6094, 0.1094, 0.4375, 0.1562, 0.5, 0.1562, 0.5, 0.1875, 0.4375, 0.1875, 0.5, 0.1562, 0.5625, 0.1562, 0.5625, 0.1875, 0.5, 0.1875, 0.4062, 0.1562, 0.4375, 0.1562, 0.4375, 0.1875, 0.4062, 0.1875, 0.5625, 0.1562, 0.5938, 0.1562, 0.5938, 0.1875, 0.5625, 0.1875, 0.3906, 0.1562, 0.4062, 0.1562, 0.4062, 0.1875, 0.3906, 0.1875, 0.3906, 0.1875, 0.4062, 0.1875, 0.4062, 0.2188, 0.3906, 0.2188, 0.5625, 0.1875, 0.5938, 0.1875, 0.5938, 0.2188, 0.5625, 0.2188, 0.4062, 0.1875, 0.4375, 0.1875, 0.4375, 0.2188, 0.4062, 0.2188, 0.5, 0.1875, 0.5625, 0.1875, 0.5625, 0.2188, 0.5, 0.2188, 0.4375, 0.1875, 0.5, 0.1875, 0.5, 0.2188, 0.4375, 0.2188, 0.5938, 0.1875, 0.6094, 0.1875, 0.6094, 0.2188, 0.5938, 0.2188, 0.5938, 0.1562, 0.6094, 0.1562, 0.6094, 0.1875, 0.5938, 0.1875, 0.5938, 0.2188, 0.6094, 0.2188, 0.6094, 0.2344, 0.5938, 0.2344, 0.3906, 0.2188, 0.4062, 0.2188, 0.4062, 0.2344, 0.3906, 0.2344, 0.5625, 0.2188, 0.5938, 0.2188, 0.5938, 0.2344, 0.5625, 0.2344, 0.4062, 0.2188, 0.4375, 0.2188, 0.4375, 0.2344, 0.4062, 0.2344, 0.5, 0.2188, 0.5625, 0.2188, 0.5625, 0.2344, 0.5, 0.2344, 0.4375, 0.2188, 0.5, 0.2188, 0.5, 0.2344, 0.4375, 0.2344, 0.5938, 0.1406, 0.6094, 0.1406, 0.6094, 0.1562, 0.5938, 0.1562, 0.3906, 0.1406, 0.4062, 0.1406, 0.4062, 0.1562, 0.3906, 0.1562, 0.5625, 0.1406, 0.5938, 0.1406, 0.5938, 0.1562, 0.5625, 0.1562, 0.4062, 0.1406, 0.4375, 0.1406, 0.4375, 0.1562, 0.4062, 0.1562, 0.5, 0.1406, 0.5625, 0.1406, 0.5625, 0.1562, 0.5, 0.1562, 0.4375, 0.1406, 0.5, 0.1406, 0.5, 0.1562, 0.4375, 0.1562, 0.4375, 0.03125, 0.5, 0.03125, 0.5, 0.0625, 0.4375, 0.0625, 0.5, 0.03125, 0.5625, 0.03125, 0.5625, 0.0625, 0.5, 0.0625, 0.4062, 0.03125, 0.4375, 0.03125, 0.4375, 0.0625, 0.4062, 0.0625, 0.5625, 0.03125, 0.5938, 0.03125, 0.5938, 0.0625, 0.5625, 0.0625, 0.3906, 0.03125, 0.4062, 0.03125, 0.4062, 0.0625, 0.3906, 0.0625, 0.3906, 0.01562, 0.4062, 0.01562, 0.4062, 0.03125, 0.3906, 0.03125, 0.5625, 0.01562, 0.5938, 0.01562, 0.5938, 0.03125, 0.5625, 0.03125, 0.4062, 0.01562, 0.4375, 0.01562, 0.4375, 0.03125, 0.4062, 0.03125, 0.5, 0.01562, 0.5625, 0.01562, 0.5625, 0.03125, 0.5, 0.03125, 0.4375, 0.01562, 0.5, 0.01562, 0.5, 0.03125, 0.4375, 0.03125, 0.5938, 0.01562, 0.6094, 0.01562, 0.6094, 0.03125, 0.5938, 0.03125, 0.5938, 0.03125, 0.6094, 0.03125, 0.6094, 0.0625, 0.5938, 0.0625, 0.5938, 0.07812, 0.6094, 0.07812, 0.6094, 0.09375, 0.5938, 0.09375, 0.3906, 0.07812, 0.4062, 0.07812, 0.4062, 0.09375, 0.3906, 0.09375, 0.5625, 0.07812, 0.5938, 0.07812, 0.5938, 0.09375, 0.5625, 0.09375, 0.4062, 0.07812, 0.4375, 0.07812, 0.4375, 0.09375, 0.4062, 0.09375, 0.5, 0.07812, 0.5625, 0.07812, 0.5625, 0.09375, 0.5, 0.09375, 0.4375, 0.07812, 0.5, 0.07812, 0.5, 0.09375, 0.4375, 0.09375, 0.4375, 0.0625, 0.5, 0.0625, 0.5, 0.07812, 0.4375, 0.07812, 0.5, 0.0625, 0.5625, 0.0625, 0.5625, 0.07812, 0.5, 0.07812, 0.4062, 0.0625, 0.4375, 0.0625, 0.4375, 0.07812, 0.4062, 0.07812, 0.5625, 0.0625, 0.5938, 0.0625, 0.5938, 0.07812, 0.5625, 0.07812, 0.3906, 0.0625, 0.4062, 0.0625, 0.4062, 0.07812, 0.3906, 0.07812, 0.5938, 0.0625, 0.6094, 0.0625, 0.6094, 0.07812, 0.5938, 0.07812, 0.5938, 0.09375, 0.6094, 0.09375, 0.6094, 0.1094, 0.5938, 0.1094, 0.3906, 0.09375, 0.4062, 0.09375, 0.4062, 0.1094, 0.3906, 0.1094, 0.5625, 0.09375, 0.5938, 0.09375, 0.5938, 0.1094, 0.5625, 0.1094, 0.4062, 0.09375, 0.4375, 0.09375, 0.4375, 0.1094, 0.4062, 0.1094, 0.5, 0.09375, 0.5625, 0.09375, 0.5625, 0.1094, 0.5, 0.1094, 0.4375, 0.09375, 0.5, 0.09375, 0.5, 0.1094, 0.4375, 0.1094])
me_cube_001.update()
me_cylinder_001 = bpy.data.meshes.new('Cylinder.001')
me_cylinder_001.from_pydata([(0.0, 1.0, -1.0), (0.0, 1.0, 1.0), (0.1951, 0.9808, -1.0), (0.1951, 0.9808, 1.0), (0.3827, 0.9239, -1.0), (0.3827, 0.9239, 1.0), (0.5556, 0.8315, -1.0), (0.5556, 0.8315, 1.0), (0.7071, 0.7071, -1.0), (0.7071, 0.7071, 1.0), (0.8315, 0.5556, -1.0), (0.8315, 0.5556, 1.0), (0.9239, 0.3827, -1.0), (0.9239, 0.3827, 1.0), (0.9808, 0.1951, -1.0), (0.9808, 0.1951, 1.0), (1.0, 0.0, -1.0), (1.0, 0.0, 1.0), (0.9808, -0.1951, -1.0), (0.9808, -0.1951, 1.0), (0.9239, -0.3827, -1.0), (0.9239, -0.3827, 1.0), (0.8315, -0.5556, -1.0), (0.8315, -0.5556, 1.0), (0.7071, -0.7071, -1.0), (0.7071, -0.7071, 1.0), (0.5556, -0.8315, -1.0), (0.5556, -0.8315, 1.0), (0.3827, -0.9239, -1.0), (0.3827, -0.9239, 1.0), (0.1951, -0.9808, -1.0), (0.1951, -0.9808, 1.0), (0.0, -1.0, -1.0), (0.0, -1.0, 1.0), (-0.1951, -0.9808, -1.0), (-0.1951, -0.9808, 1.0), (-0.3827, -0.9239, -1.0), (-0.3827, -0.9239, 1.0), (-0.5556, -0.8315, -1.0), (-0.5556, -0.8315, 1.0), (-0.7071, -0.7071, -1.0), (-0.7071, -0.7071, 1.0), (-0.8315, -0.5556, -1.0), (-0.8315, -0.5556, 1.0), (-0.9239, -0.3827, -1.0), (-0.9239, -0.3827, 1.0), (-0.9808, -0.1951, -1.0), (-0.9808, -0.1951, 1.0), (-1.0, 0.0, -1.0), (-1.0, 0.0, 1.0), (-0.9808, 0.1951, -1.0), (-0.9808, 0.1951, 1.0), (-0.9239, 0.3827, -1.0), (-0.9239, 0.3827, 1.0), (-0.8315, 0.5556, -1.0), (-0.8315, 0.5556, 1.0), (-0.7071, 0.7071, -1.0), (-0.7071, 0.7071, 1.0), (-0.5556, 0.8315, -1.0), (-0.5556, 0.8315, 1.0), (-0.3827, 0.9239, -1.0), (-0.3827, 0.9239, 1.0), (-0.1951, 0.9808, -1.0), (-0.1951, 0.9808, 1.0)], [], [(0, 1, 3, 2), (2, 3, 5, 4), (4, 5, 7, 6), (6, 7, 9, 8), (8, 9, 11, 10), (10, 11, 13, 12), (12, 13, 15, 14), (14, 15, 17, 16), (16, 17, 19, 18), (18, 19, 21, 20), (20, 21, 23, 22), (22, 23, 25, 24), (24, 25, 27, 26), (26, 27, 29, 28), (28, 29, 31, 30), (30, 31, 33, 32), (32, 33, 35, 34), (34, 35, 37, 36), (36, 37, 39, 38), (38, 39, 41, 40), (40, 41, 43, 42), (42, 43, 45, 44), (44, 45, 47, 46), (46, 47, 49, 48), (48, 49, 51, 50), (50, 51, 53, 52), (52, 53, 55, 54), (54, 55, 57, 56), (56, 57, 59, 58), (58, 59, 61, 60), (3, 1, 63, 61, 59, 57, 55, 53, 51, 49, 47, 45, 43, 41, 39, 37, 35, 33, 31, 29, 27, 25, 23, 21, 19, 17, 15, 13, 11, 9, 7, 5), (60, 61, 63, 62), (62, 63, 1, 0), (0, 2, 4, 6, 8, 10, 12, 14, 16, 18, 20, 22, 24, 26, 28, 30, 32, 34, 36, 38, 40, 42, 44, 46, 48, 50, 52, 54, 56, 58, 60, 62)])
_uv = me_cylinder_001.uv_layers.new(name='UVMap')
_uv.uv.foreach_set('vector', [1.0, 0.5, 1.0, 1.0, 0.9688, 1.0, 0.9688, 0.5, 0.9688, 0.5, 0.9688, 1.0, 0.9375, 1.0, 0.9375, 0.5, 0.9375, 0.5, 0.9375, 1.0, 0.9062, 1.0, 0.9062, 0.5, 0.9062, 0.5, 0.9062, 1.0, 0.875, 1.0, 0.875, 0.5, 0.875, 0.5, 0.875, 1.0, 0.8438, 1.0, 0.8438, 0.5, 0.8438, 0.5, 0.8438, 1.0, 0.8125, 1.0, 0.8125, 0.5, 0.8125, 0.5, 0.8125, 1.0, 0.7812, 1.0, 0.7812, 0.5, 0.7812, 0.5, 0.7812, 1.0, 0.75, 1.0, 0.75, 0.5, 0.75, 0.5, 0.75, 1.0, 0.7188, 1.0, 0.7188, 0.5, 0.7188, 0.5, 0.7188, 1.0, 0.6875, 1.0, 0.6875, 0.5, 0.6875, 0.5, 0.6875, 1.0, 0.6562, 1.0, 0.6562, 0.5, 0.6562, 0.5, 0.6562, 1.0, 0.625, 1.0, 0.625, 0.5, 0.625, 0.5, 0.625, 1.0, 0.5938, 1.0, 0.5938, 0.5, 0.5938, 0.5, 0.5938, 1.0, 0.5625, 1.0, 0.5625, 0.5, 0.5625, 0.5, 0.5625, 1.0, 0.5312, 1.0, 0.5312, 0.5, 0.5312, 0.5, 0.5312, 1.0, 0.5, 1.0, 0.5, 0.5, 0.5, 0.5, 0.5, 1.0, 0.4688, 1.0, 0.4688, 0.5, 0.4688, 0.5, 0.4688, 1.0, 0.4375, 1.0, 0.4375, 0.5, 0.4375, 0.5, 0.4375, 1.0, 0.4062, 1.0, 0.4062, 0.5, 0.4062, 0.5, 0.4062, 1.0, 0.375, 1.0, 0.375, 0.5, 0.375, 0.5, 0.375, 1.0, 0.3438, 1.0, 0.3438, 0.5, 0.3438, 0.5, 0.3438, 1.0, 0.3125, 1.0, 0.3125, 0.5, 0.3125, 0.5, 0.3125, 1.0, 0.2812, 1.0, 0.2812, 0.5, 0.2812, 0.5, 0.2812, 1.0, 0.25, 1.0, 0.25, 0.5, 0.25, 0.5, 0.25, 1.0, 0.2188, 1.0, 0.2188, 0.5, 0.2188, 0.5, 0.2188, 1.0, 0.1875, 1.0, 0.1875, 0.5, 0.1875, 0.5, 0.1875, 1.0, 0.1562, 1.0, 0.1562, 0.5, 0.1562, 0.5, 0.1562, 1.0, 0.125, 1.0, 0.125, 0.5, 0.125, 0.5, 0.125, 1.0, 0.09375, 1.0, 0.09375, 0.5, 0.09375, 0.5, 0.09375, 1.0, 0.0625, 1.0, 0.0625, 0.5, 0.2968, 0.4854, 0.25, 0.49, 0.2032, 0.4854, 0.1582, 0.4717, 0.1167, 0.4496, 0.08029, 0.4197, 0.05045, 0.3833, 0.02827, 0.3418, 0.01461, 0.2968, 0.01, 0.25, 0.01461, 0.2032, 0.02827, 0.1582, 0.05045, 0.1167, 0.08029, 0.08029, 0.1167, 0.05045, 0.1582, 0.02827, 0.2032, 0.01461, 0.25, 0.01, 0.2968, 0.01461, 0.3418, 0.02827, 0.3833, 0.05045, 0.4197, 0.08029, 0.4496, 0.1167, 0.4717, 0.1582, 0.4854, 0.2032, 0.49, 0.25, 0.4854, 0.2968, 0.4717, 0.3418, 0.4496, 0.3833, 0.4197, 0.4197, 0.3833, 0.4496, 0.3418, 0.4717, 0.0625, 0.5, 0.0625, 1.0, 0.03125, 1.0, 0.03125, 0.5, 0.03125, 0.5, 0.03125, 1.0, 0.0, 1.0, 0.0, 0.5, 0.75, 0.49, 0.7968, 0.4854, 0.8418, 0.4717, 0.8833, 0.4496, 0.9197, 0.4197, 0.9496, 0.3833, 0.9717, 0.3418, 0.9854, 0.2968, 0.99, 0.25, 0.9854, 0.2032, 0.9717, 0.1582, 0.9496, 0.1167, 0.9197, 0.08029, 0.8833, 0.05045, 0.8418, 0.02827, 0.7968, 0.01461, 0.75, 0.01, 0.7032, 0.01461, 0.6582, 0.02827, 0.6167, 0.05045, 0.5803, 0.08029, 0.5504, 0.1167, 0.5283, 0.1582, 0.5146, 0.2032, 0.51, 0.25, 0.5146, 0.2968, 0.5283, 0.3418, 0.5504, 0.3833, 0.5803, 0.4197, 0.6167, 0.4496, 0.6582, 0.4717, 0.7032, 0.4854])
me_cylinder_001.update()
me_cylinder_002 = bpy.data.meshes.new('Cylinder.002')
me_cylinder_002.from_pydata([(0.0, 1.0, -1.0), (0.0, 1.0, 1.0), (0.1951, 0.9808, -1.0), (0.1951, 0.9808, 1.0), (0.3827, 0.9239, -1.0), (0.3827, 0.9239, 1.0), (0.5556, 0.8315, -1.0), (0.5556, 0.8315, 1.0), (0.7071, 0.7071, -1.0), (0.7071, 0.7071, 1.0), (0.8315, 0.5556, -1.0), (0.8315, 0.5556, 1.0), (0.9239, 0.3827, -1.0), (0.9239, 0.3827, 1.0), (0.9808, 0.1951, -1.0), (0.9808, 0.1951, 1.0), (1.0, 0.0, -1.0), (1.0, 0.0, 1.0), (0.9808, -0.1951, -1.0), (0.9808, -0.1951, 1.0), (0.9239, -0.3827, -1.0), (0.9239, -0.3827, 1.0), (0.8315, -0.5556, -1.0), (0.8315, -0.5556, 1.0), (0.7071, -0.7071, -1.0), (0.7071, -0.7071, 1.0), (0.5556, -0.8315, -1.0), (0.5556, -0.8315, 1.0), (0.3827, -0.9239, -1.0), (0.3827, -0.9239, 1.0), (0.1951, -0.9808, -1.0), (0.1951, -0.9808, 1.0), (0.0, -1.0, -1.0), (0.0, -1.0, 1.0), (-0.1951, -0.9808, -1.0), (-0.1951, -0.9808, 1.0), (-0.3827, -0.9239, -1.0), (-0.3827, -0.9239, 1.0), (-0.5556, -0.8315, -1.0), (-0.5556, -0.8315, 1.0), (-0.7071, -0.7071, -1.0), (-0.7071, -0.7071, 1.0), (-0.8315, -0.5556, -1.0), (-0.8315, -0.5556, 1.0), (-0.9239, -0.3827, -1.0), (-0.9239, -0.3827, 1.0), (-0.9808, -0.1951, -1.0), (-0.9808, -0.1951, 1.0), (-1.0, 0.0, -1.0), (-1.0, 0.0, 1.0), (-0.9808, 0.1951, -1.0), (-0.9808, 0.1951, 1.0), (-0.9239, 0.3827, -1.0), (-0.9239, 0.3827, 1.0), (-0.8315, 0.5556, -1.0), (-0.8315, 0.5556, 1.0), (-0.7071, 0.7071, -1.0), (-0.7071, 0.7071, 1.0), (-0.5556, 0.8315, -1.0), (-0.5556, 0.8315, 1.0), (-0.3827, 0.9239, -1.0), (-0.3827, 0.9239, 1.0), (-0.1951, 0.9808, -1.0), (-0.1951, 0.9808, 1.0)], [], [(0, 1, 3, 2), (2, 3, 5, 4), (4, 5, 7, 6), (6, 7, 9, 8), (8, 9, 11, 10), (10, 11, 13, 12), (12, 13, 15, 14), (14, 15, 17, 16), (16, 17, 19, 18), (18, 19, 21, 20), (20, 21, 23, 22), (22, 23, 25, 24), (24, 25, 27, 26), (26, 27, 29, 28), (28, 29, 31, 30), (30, 31, 33, 32), (32, 33, 35, 34), (34, 35, 37, 36), (36, 37, 39, 38), (38, 39, 41, 40), (40, 41, 43, 42), (42, 43, 45, 44), (44, 45, 47, 46), (46, 47, 49, 48), (48, 49, 51, 50), (50, 51, 53, 52), (52, 53, 55, 54), (54, 55, 57, 56), (56, 57, 59, 58), (58, 59, 61, 60), (3, 1, 63, 61, 59, 57, 55, 53, 51, 49, 47, 45, 43, 41, 39, 37, 35, 33, 31, 29, 27, 25, 23, 21, 19, 17, 15, 13, 11, 9, 7, 5), (60, 61, 63, 62), (62, 63, 1, 0), (0, 2, 4, 6, 8, 10, 12, 14, 16, 18, 20, 22, 24, 26, 28, 30, 32, 34, 36, 38, 40, 42, 44, 46, 48, 50, 52, 54, 56, 58, 60, 62)])
_uv = me_cylinder_002.uv_layers.new(name='UVMap')
_uv.uv.foreach_set('vector', [1.0, 0.5, 1.0, 1.0, 0.9688, 1.0, 0.9688, 0.5, 0.9688, 0.5, 0.9688, 1.0, 0.9375, 1.0, 0.9375, 0.5, 0.9375, 0.5, 0.9375, 1.0, 0.9062, 1.0, 0.9062, 0.5, 0.9062, 0.5, 0.9062, 1.0, 0.875, 1.0, 0.875, 0.5, 0.875, 0.5, 0.875, 1.0, 0.8438, 1.0, 0.8438, 0.5, 0.8438, 0.5, 0.8438, 1.0, 0.8125, 1.0, 0.8125, 0.5, 0.8125, 0.5, 0.8125, 1.0, 0.7812, 1.0, 0.7812, 0.5, 0.7812, 0.5, 0.7812, 1.0, 0.75, 1.0, 0.75, 0.5, 0.75, 0.5, 0.75, 1.0, 0.7188, 1.0, 0.7188, 0.5, 0.7188, 0.5, 0.7188, 1.0, 0.6875, 1.0, 0.6875, 0.5, 0.6875, 0.5, 0.6875, 1.0, 0.6562, 1.0, 0.6562, 0.5, 0.6562, 0.5, 0.6562, 1.0, 0.625, 1.0, 0.625, 0.5, 0.625, 0.5, 0.625, 1.0, 0.5938, 1.0, 0.5938, 0.5, 0.5938, 0.5, 0.5938, 1.0, 0.5625, 1.0, 0.5625, 0.5, 0.5625, 0.5, 0.5625, 1.0, 0.5312, 1.0, 0.5312, 0.5, 0.5312, 0.5, 0.5312, 1.0, 0.5, 1.0, 0.5, 0.5, 0.5, 0.5, 0.5, 1.0, 0.4688, 1.0, 0.4688, 0.5, 0.4688, 0.5, 0.4688, 1.0, 0.4375, 1.0, 0.4375, 0.5, 0.4375, 0.5, 0.4375, 1.0, 0.4062, 1.0, 0.4062, 0.5, 0.4062, 0.5, 0.4062, 1.0, 0.375, 1.0, 0.375, 0.5, 0.375, 0.5, 0.375, 1.0, 0.3438, 1.0, 0.3438, 0.5, 0.3438, 0.5, 0.3438, 1.0, 0.3125, 1.0, 0.3125, 0.5, 0.3125, 0.5, 0.3125, 1.0, 0.2812, 1.0, 0.2812, 0.5, 0.2812, 0.5, 0.2812, 1.0, 0.25, 1.0, 0.25, 0.5, 0.25, 0.5, 0.25, 1.0, 0.2188, 1.0, 0.2188, 0.5, 0.2188, 0.5, 0.2188, 1.0, 0.1875, 1.0, 0.1875, 0.5, 0.1875, 0.5, 0.1875, 1.0, 0.1562, 1.0, 0.1562, 0.5, 0.1562, 0.5, 0.1562, 1.0, 0.125, 1.0, 0.125, 0.5, 0.125, 0.5, 0.125, 1.0, 0.09375, 1.0, 0.09375, 0.5, 0.09375, 0.5, 0.09375, 1.0, 0.0625, 1.0, 0.0625, 0.5, 0.2968, 0.4854, 0.25, 0.49, 0.2032, 0.4854, 0.1582, 0.4717, 0.1167, 0.4496, 0.08029, 0.4197, 0.05045, 0.3833, 0.02827, 0.3418, 0.01461, 0.2968, 0.01, 0.25, 0.01461, 0.2032, 0.02827, 0.1582, 0.05045, 0.1167, 0.08029, 0.08029, 0.1167, 0.05045, 0.1582, 0.02827, 0.2032, 0.01461, 0.25, 0.01, 0.2968, 0.01461, 0.3418, 0.02827, 0.3833, 0.05045, 0.4197, 0.08029, 0.4496, 0.1167, 0.4717, 0.1582, 0.4854, 0.2032, 0.49, 0.25, 0.4854, 0.2968, 0.4717, 0.3418, 0.4496, 0.3833, 0.4197, 0.4197, 0.3833, 0.4496, 0.3418, 0.4717, 0.0625, 0.5, 0.0625, 1.0, 0.03125, 1.0, 0.03125, 0.5, 0.03125, 0.5, 0.03125, 1.0, 0.0, 1.0, 0.0, 0.5, 0.75, 0.49, 0.7968, 0.4854, 0.8418, 0.4717, 0.8833, 0.4496, 0.9197, 0.4197, 0.9496, 0.3833, 0.9717, 0.3418, 0.9854, 0.2968, 0.99, 0.25, 0.9854, 0.2032, 0.9717, 0.1582, 0.9496, 0.1167, 0.9197, 0.08029, 0.8833, 0.05045, 0.8418, 0.02827, 0.7968, 0.01461, 0.75, 0.01, 0.7032, 0.01461, 0.6582, 0.02827, 0.6167, 0.05045, 0.5803, 0.08029, 0.5504, 0.1167, 0.5283, 0.1582, 0.5146, 0.2032, 0.51, 0.25, 0.5146, 0.2968, 0.5283, 0.3418, 0.5504, 0.3833, 0.5803, 0.4197, 0.6167, 0.4496, 0.6582, 0.4717, 0.7032, 0.4854])
me_cylinder_002.update()
me_cylinder_003 = bpy.data.meshes.new('Cylinder.003')
me_cylinder_003.from_pydata([(0.0, 1.0, -1.0), (0.0, 1.0, 1.0), (0.1951, 0.9808, -1.0), (0.1951, 0.9808, 1.0), (0.3827, 0.9239, -1.0), (0.3827, 0.9239, 1.0), (0.5556, 0.8315, -1.0), (0.5556, 0.8315, 1.0), (0.7071, 0.7071, -1.0), (0.7071, 0.7071, 1.0), (0.8315, 0.5556, -1.0), (0.8315, 0.5556, 1.0), (0.9239, 0.3827, -1.0), (0.9239, 0.3827, 1.0), (0.9808, 0.1951, -1.0), (0.9808, 0.1951, 1.0), (1.0, 0.0, -1.0), (1.0, 0.0, 1.0), (0.9808, -0.1951, -1.0), (0.9808, -0.1951, 1.0), (0.9239, -0.3827, -1.0), (0.9239, -0.3827, 1.0), (0.8315, -0.5556, -1.0), (0.8315, -0.5556, 1.0), (0.7071, -0.7071, -1.0), (0.7071, -0.7071, 1.0), (0.5556, -0.8315, -1.0), (0.5556, -0.8315, 1.0), (0.3827, -0.9239, -1.0), (0.3827, -0.9239, 1.0), (0.1951, -0.9808, -1.0), (0.1951, -0.9808, 1.0), (0.0, -1.0, -1.0), (0.0, -1.0, 1.0), (-0.1951, -0.9808, -1.0), (-0.1951, -0.9808, 1.0), (-0.3827, -0.9239, -1.0), (-0.3827, -0.9239, 1.0), (-0.5556, -0.8315, -1.0), (-0.5556, -0.8315, 1.0), (-0.7071, -0.7071, -1.0), (-0.7071, -0.7071, 1.0), (-0.8315, -0.5556, -1.0), (-0.8315, -0.5556, 1.0), (-0.9239, -0.3827, -1.0), (-0.9239, -0.3827, 1.0), (-0.9808, -0.1951, -1.0), (-0.9808, -0.1951, 1.0), (-1.0, 0.0, -1.0), (-1.0, 0.0, 1.0), (-0.9808, 0.1951, -1.0), (-0.9808, 0.1951, 1.0), (-0.9239, 0.3827, -1.0), (-0.9239, 0.3827, 1.0), (-0.8315, 0.5556, -1.0), (-0.8315, 0.5556, 1.0), (-0.7071, 0.7071, -1.0), (-0.7071, 0.7071, 1.0), (-0.5556, 0.8315, -1.0), (-0.5556, 0.8315, 1.0), (-0.3827, 0.9239, -1.0), (-0.3827, 0.9239, 1.0), (-0.1951, 0.9808, -1.0), (-0.1951, 0.9808, 1.0)], [], [(0, 1, 3, 2), (2, 3, 5, 4), (4, 5, 7, 6), (6, 7, 9, 8), (8, 9, 11, 10), (10, 11, 13, 12), (12, 13, 15, 14), (14, 15, 17, 16), (16, 17, 19, 18), (18, 19, 21, 20), (20, 21, 23, 22), (22, 23, 25, 24), (24, 25, 27, 26), (26, 27, 29, 28), (28, 29, 31, 30), (30, 31, 33, 32), (32, 33, 35, 34), (34, 35, 37, 36), (36, 37, 39, 38), (38, 39, 41, 40), (40, 41, 43, 42), (42, 43, 45, 44), (44, 45, 47, 46), (46, 47, 49, 48), (48, 49, 51, 50), (50, 51, 53, 52), (52, 53, 55, 54), (54, 55, 57, 56), (56, 57, 59, 58), (58, 59, 61, 60), (3, 1, 63, 61, 59, 57, 55, 53, 51, 49, 47, 45, 43, 41, 39, 37, 35, 33, 31, 29, 27, 25, 23, 21, 19, 17, 15, 13, 11, 9, 7, 5), (60, 61, 63, 62), (62, 63, 1, 0), (0, 2, 4, 6, 8, 10, 12, 14, 16, 18, 20, 22, 24, 26, 28, 30, 32, 34, 36, 38, 40, 42, 44, 46, 48, 50, 52, 54, 56, 58, 60, 62)])
_uv = me_cylinder_003.uv_layers.new(name='UVMap')
_uv.uv.foreach_set('vector', [1.0, 0.5, 1.0, 1.0, 0.9688, 1.0, 0.9688, 0.5, 0.9688, 0.5, 0.9688, 1.0, 0.9375, 1.0, 0.9375, 0.5, 0.9375, 0.5, 0.9375, 1.0, 0.9062, 1.0, 0.9062, 0.5, 0.9062, 0.5, 0.9062, 1.0, 0.875, 1.0, 0.875, 0.5, 0.875, 0.5, 0.875, 1.0, 0.8438, 1.0, 0.8438, 0.5, 0.8438, 0.5, 0.8438, 1.0, 0.8125, 1.0, 0.8125, 0.5, 0.8125, 0.5, 0.8125, 1.0, 0.7812, 1.0, 0.7812, 0.5, 0.7812, 0.5, 0.7812, 1.0, 0.75, 1.0, 0.75, 0.5, 0.75, 0.5, 0.75, 1.0, 0.7188, 1.0, 0.7188, 0.5, 0.7188, 0.5, 0.7188, 1.0, 0.6875, 1.0, 0.6875, 0.5, 0.6875, 0.5, 0.6875, 1.0, 0.6562, 1.0, 0.6562, 0.5, 0.6562, 0.5, 0.6562, 1.0, 0.625, 1.0, 0.625, 0.5, 0.625, 0.5, 0.625, 1.0, 0.5938, 1.0, 0.5938, 0.5, 0.5938, 0.5, 0.5938, 1.0, 0.5625, 1.0, 0.5625, 0.5, 0.5625, 0.5, 0.5625, 1.0, 0.5312, 1.0, 0.5312, 0.5, 0.5312, 0.5, 0.5312, 1.0, 0.5, 1.0, 0.5, 0.5, 0.5, 0.5, 0.5, 1.0, 0.4688, 1.0, 0.4688, 0.5, 0.4688, 0.5, 0.4688, 1.0, 0.4375, 1.0, 0.4375, 0.5, 0.4375, 0.5, 0.4375, 1.0, 0.4062, 1.0, 0.4062, 0.5, 0.4062, 0.5, 0.4062, 1.0, 0.375, 1.0, 0.375, 0.5, 0.375, 0.5, 0.375, 1.0, 0.3438, 1.0, 0.3438, 0.5, 0.3438, 0.5, 0.3438, 1.0, 0.3125, 1.0, 0.3125, 0.5, 0.3125, 0.5, 0.3125, 1.0, 0.2812, 1.0, 0.2812, 0.5, 0.2812, 0.5, 0.2812, 1.0, 0.25, 1.0, 0.25, 0.5, 0.25, 0.5, 0.25, 1.0, 0.2188, 1.0, 0.2188, 0.5, 0.2188, 0.5, 0.2188, 1.0, 0.1875, 1.0, 0.1875, 0.5, 0.1875, 0.5, 0.1875, 1.0, 0.1562, 1.0, 0.1562, 0.5, 0.1562, 0.5, 0.1562, 1.0, 0.125, 1.0, 0.125, 0.5, 0.125, 0.5, 0.125, 1.0, 0.09375, 1.0, 0.09375, 0.5, 0.09375, 0.5, 0.09375, 1.0, 0.0625, 1.0, 0.0625, 0.5, 0.2968, 0.4854, 0.25, 0.49, 0.2032, 0.4854, 0.1582, 0.4717, 0.1167, 0.4496, 0.08029, 0.4197, 0.05045, 0.3833, 0.02827, 0.3418, 0.01461, 0.2968, 0.01, 0.25, 0.01461, 0.2032, 0.02827, 0.1582, 0.05045, 0.1167, 0.08029, 0.08029, 0.1167, 0.05045, 0.1582, 0.02827, 0.2032, 0.01461, 0.25, 0.01, 0.2968, 0.01461, 0.3418, 0.02827, 0.3833, 0.05045, 0.4197, 0.08029, 0.4496, 0.1167, 0.4717, 0.1582, 0.4854, 0.2032, 0.49, 0.25, 0.4854, 0.2968, 0.4717, 0.3418, 0.4496, 0.3833, 0.4197, 0.4197, 0.3833, 0.4496, 0.3418, 0.4717, 0.0625, 0.5, 0.0625, 1.0, 0.03125, 1.0, 0.03125, 0.5, 0.03125, 0.5, 0.03125, 1.0, 0.0, 1.0, 0.0, 0.5, 0.75, 0.49, 0.7968, 0.4854, 0.8418, 0.4717, 0.8833, 0.4496, 0.9197, 0.4197, 0.9496, 0.3833, 0.9717, 0.3418, 0.9854, 0.2968, 0.99, 0.25, 0.9854, 0.2032, 0.9717, 0.1582, 0.9496, 0.1167, 0.9197, 0.08029, 0.8833, 0.05045, 0.8418, 0.02827, 0.7968, 0.01461, 0.75, 0.01, 0.7032, 0.01461, 0.6582, 0.02827, 0.6167, 0.05045, 0.5803, 0.08029, 0.5504, 0.1167, 0.5283, 0.1582, 0.5146, 0.2032, 0.51, 0.25, 0.5146, 0.2968, 0.5283, 0.3418, 0.5504, 0.3833, 0.5803, 0.4197, 0.6167, 0.4496, 0.6582, 0.4717, 0.7032, 0.4854])
me_cylinder_003.update()
me_cylinder_004 = bpy.data.meshes.new('Cylinder.004')
me_cylinder_004.from_pydata([(0.0, 1.0, -1.0), (0.0, 1.0, 1.0), (0.1951, 0.9808, -1.0), (0.1951, 0.9808, 1.0), (0.3827, 0.9239, -1.0), (0.3827, 0.9239, 1.0), (0.5556, 0.8315, -1.0), (0.5556, 0.8315, 1.0), (0.7071, 0.7071, -1.0), (0.7071, 0.7071, 1.0), (0.8315, 0.5556, -1.0), (0.8315, 0.5556, 1.0), (0.9239, 0.3827, -1.0), (0.9239, 0.3827, 1.0), (0.9808, 0.1951, -1.0), (0.9808, 0.1951, 1.0), (1.0, 0.0, -1.0), (1.0, 0.0, 1.0), (0.9808, -0.1951, -1.0), (0.9808, -0.1951, 1.0), (0.9239, -0.3827, -1.0), (0.9239, -0.3827, 1.0), (0.8315, -0.5556, -1.0), (0.8315, -0.5556, 1.0), (0.7071, -0.7071, -1.0), (0.7071, -0.7071, 1.0), (0.5556, -0.8315, -1.0), (0.5556, -0.8315, 1.0), (0.3827, -0.9239, -1.0), (0.3827, -0.9239, 1.0), (0.1951, -0.9808, -1.0), (0.1951, -0.9808, 1.0), (0.0, -1.0, -1.0), (0.0, -1.0, 1.0), (-0.1951, -0.9808, -1.0), (-0.1951, -0.9808, 1.0), (-0.3827, -0.9239, -1.0), (-0.3827, -0.9239, 1.0), (-0.5556, -0.8315, -1.0), (-0.5556, -0.8315, 1.0), (-0.7071, -0.7071, -1.0), (-0.7071, -0.7071, 1.0), (-0.8315, -0.5556, -1.0), (-0.8315, -0.5556, 1.0), (-0.9239, -0.3827, -1.0), (-0.9239, -0.3827, 1.0), (-0.9808, -0.1951, -1.0), (-0.9808, -0.1951, 1.0), (-1.0, 0.0, -1.0), (-1.0, 0.0, 1.0), (-0.9808, 0.1951, -1.0), (-0.9808, 0.1951, 1.0), (-0.9239, 0.3827, -1.0), (-0.9239, 0.3827, 1.0), (-0.8315, 0.5556, -1.0), (-0.8315, 0.5556, 1.0), (-0.7071, 0.7071, -1.0), (-0.7071, 0.7071, 1.0), (-0.5556, 0.8315, -1.0), (-0.5556, 0.8315, 1.0), (-0.3827, 0.9239, -1.0), (-0.3827, 0.9239, 1.0), (-0.1951, 0.9808, -1.0), (-0.1951, 0.9808, 1.0)], [], [(0, 1, 3, 2), (2, 3, 5, 4), (4, 5, 7, 6), (6, 7, 9, 8), (8, 9, 11, 10), (10, 11, 13, 12), (12, 13, 15, 14), (14, 15, 17, 16), (16, 17, 19, 18), (18, 19, 21, 20), (20, 21, 23, 22), (22, 23, 25, 24), (24, 25, 27, 26), (26, 27, 29, 28), (28, 29, 31, 30), (30, 31, 33, 32), (32, 33, 35, 34), (34, 35, 37, 36), (36, 37, 39, 38), (38, 39, 41, 40), (40, 41, 43, 42), (42, 43, 45, 44), (44, 45, 47, 46), (46, 47, 49, 48), (48, 49, 51, 50), (50, 51, 53, 52), (52, 53, 55, 54), (54, 55, 57, 56), (56, 57, 59, 58), (58, 59, 61, 60), (3, 1, 63, 61, 59, 57, 55, 53, 51, 49, 47, 45, 43, 41, 39, 37, 35, 33, 31, 29, 27, 25, 23, 21, 19, 17, 15, 13, 11, 9, 7, 5), (60, 61, 63, 62), (62, 63, 1, 0), (0, 2, 4, 6, 8, 10, 12, 14, 16, 18, 20, 22, 24, 26, 28, 30, 32, 34, 36, 38, 40, 42, 44, 46, 48, 50, 52, 54, 56, 58, 60, 62)])
_uv = me_cylinder_004.uv_layers.new(name='UVMap')
_uv.uv.foreach_set('vector', [1.0, 0.5, 1.0, 1.0, 0.9688, 1.0, 0.9688, 0.5, 0.9688, 0.5, 0.9688, 1.0, 0.9375, 1.0, 0.9375, 0.5, 0.9375, 0.5, 0.9375, 1.0, 0.9062, 1.0, 0.9062, 0.5, 0.9062, 0.5, 0.9062, 1.0, 0.875, 1.0, 0.875, 0.5, 0.875, 0.5, 0.875, 1.0, 0.8438, 1.0, 0.8438, 0.5, 0.8438, 0.5, 0.8438, 1.0, 0.8125, 1.0, 0.8125, 0.5, 0.8125, 0.5, 0.8125, 1.0, 0.7812, 1.0, 0.7812, 0.5, 0.7812, 0.5, 0.7812, 1.0, 0.75, 1.0, 0.75, 0.5, 0.75, 0.5, 0.75, 1.0, 0.7188, 1.0, 0.7188, 0.5, 0.7188, 0.5, 0.7188, 1.0, 0.6875, 1.0, 0.6875, 0.5, 0.6875, 0.5, 0.6875, 1.0, 0.6562, 1.0, 0.6562, 0.5, 0.6562, 0.5, 0.6562, 1.0, 0.625, 1.0, 0.625, 0.5, 0.625, 0.5, 0.625, 1.0, 0.5938, 1.0, 0.5938, 0.5, 0.5938, 0.5, 0.5938, 1.0, 0.5625, 1.0, 0.5625, 0.5, 0.5625, 0.5, 0.5625, 1.0, 0.5312, 1.0, 0.5312, 0.5, 0.5312, 0.5, 0.5312, 1.0, 0.5, 1.0, 0.5, 0.5, 0.5, 0.5, 0.5, 1.0, 0.4688, 1.0, 0.4688, 0.5, 0.4688, 0.5, 0.4688, 1.0, 0.4375, 1.0, 0.4375, 0.5, 0.4375, 0.5, 0.4375, 1.0, 0.4062, 1.0, 0.4062, 0.5, 0.4062, 0.5, 0.4062, 1.0, 0.375, 1.0, 0.375, 0.5, 0.375, 0.5, 0.375, 1.0, 0.3438, 1.0, 0.3438, 0.5, 0.3438, 0.5, 0.3438, 1.0, 0.3125, 1.0, 0.3125, 0.5, 0.3125, 0.5, 0.3125, 1.0, 0.2812, 1.0, 0.2812, 0.5, 0.2812, 0.5, 0.2812, 1.0, 0.25, 1.0, 0.25, 0.5, 0.25, 0.5, 0.25, 1.0, 0.2188, 1.0, 0.2188, 0.5, 0.2188, 0.5, 0.2188, 1.0, 0.1875, 1.0, 0.1875, 0.5, 0.1875, 0.5, 0.1875, 1.0, 0.1562, 1.0, 0.1562, 0.5, 0.1562, 0.5, 0.1562, 1.0, 0.125, 1.0, 0.125, 0.5, 0.125, 0.5, 0.125, 1.0, 0.09375, 1.0, 0.09375, 0.5, 0.09375, 0.5, 0.09375, 1.0, 0.0625, 1.0, 0.0625, 0.5, 0.2968, 0.4854, 0.25, 0.49, 0.2032, 0.4854, 0.1582, 0.4717, 0.1167, 0.4496, 0.08029, 0.4197, 0.05045, 0.3833, 0.02827, 0.3418, 0.01461, 0.2968, 0.01, 0.25, 0.01461, 0.2032, 0.02827, 0.1582, 0.05045, 0.1167, 0.08029, 0.08029, 0.1167, 0.05045, 0.1582, 0.02827, 0.2032, 0.01461, 0.25, 0.01, 0.2968, 0.01461, 0.3418, 0.02827, 0.3833, 0.05045, 0.4197, 0.08029, 0.4496, 0.1167, 0.4717, 0.1582, 0.4854, 0.2032, 0.49, 0.25, 0.4854, 0.2968, 0.4717, 0.3418, 0.4496, 0.3833, 0.4197, 0.4197, 0.3833, 0.4496, 0.3418, 0.4717, 0.0625, 0.5, 0.0625, 1.0, 0.03125, 1.0, 0.03125, 0.5, 0.03125, 0.5, 0.03125, 1.0, 0.0, 1.0, 0.0, 0.5, 0.75, 0.49, 0.7968, 0.4854, 0.8418, 0.4717, 0.8833, 0.4496, 0.9197, 0.4197, 0.9496, 0.3833, 0.9717, 0.3418, 0.9854, 0.2968, 0.99, 0.25, 0.9854, 0.2032, 0.9717, 0.1582, 0.9496, 0.1167, 0.9197, 0.08029, 0.8833, 0.05045, 0.8418, 0.02827, 0.7968, 0.01461, 0.75, 0.01, 0.7032, 0.01461, 0.6582, 0.02827, 0.6167, 0.05045, 0.5803, 0.08029, 0.5504, 0.1167, 0.5283, 0.1582, 0.5146, 0.2032, 0.51, 0.25, 0.5146, 0.2968, 0.5283, 0.3418, 0.5504, 0.3833, 0.5803, 0.4197, 0.6167, 0.4496, 0.6582, 0.4717, 0.7032, 0.4854])
me_cylinder_004.update()

# ---- objects
ob_cube = bpy.data.objects.new('Cube', me_cube_001)
ob_cylinder = bpy.data.objects.new('Cylinder', me_cylinder_001)
ob_cylinder_001 = bpy.data.objects.new('Cylinder.001', me_cylinder_002)
ob_cylinder_002 = bpy.data.objects.new('Cylinder.002', me_cylinder_003)
ob_cylinder_003 = bpy.data.objects.new('Cylinder.003', me_cylinder_004)

# ---- transforms, parenting, visibility, modifiers, constraints
ob_cube.location = (0.0, 0.0, 2.483)
ob_cube.scale = (0.75, 2.0, 2.0)
ob_cylinder.location = (-0.5822, 1.833, 0.2385)
ob_cylinder.scale = (0.1, 0.1, 0.25)
ob_cylinder_001.location = (0.6276, 1.833, 0.2385)
ob_cylinder_001.scale = (0.1, 0.1, 0.25)
ob_cylinder_002.location = (0.6276, -1.837, 0.2385)
ob_cylinder_002.scale = (0.1, 0.1, 0.25)
ob_cylinder_003.location = (-0.5822, -1.837, 0.2385)
ob_cylinder_003.scale = (0.1, 0.1, 0.25)

# ---- collection membership
scene.collection.objects.link(ob_cube)
scene.collection.objects.link(ob_cylinder)
scene.collection.objects.link(ob_cylinder_001)
scene.collection.objects.link(ob_cylinder_002)
scene.collection.objects.link(ob_cylinder_003)

# ---- scene / render settings (as saved in the file)
scene.frame_start = 1; scene.frame_end = 250; scene.frame_set(1)
scene.render.engine = 'BLENDER_EEVEE_NEXT'
bpy.context.view_layer.update()

# ---- added for rendering (the .blend has no active camera and no usable light): camera, sun
cam_auto = bpy.data.cameras.new('AutoCamera')
cam_auto.lens = 50.0
cam_auto.sensor_width = 36.0
cam_auto.clip_end = 1000.0
ob_auto_camera = bpy.data.objects.new('AutoCamera', cam_auto)
scene.collection.objects.link(ob_auto_camera)
ob_auto_camera.location = (5.6938, -6.93039, 6.85584)
ob_auto_camera.rotation_euler = (1.09748, -7.21219e-08, 0.694738)
scene.camera = ob_auto_camera
light_auto_sun = bpy.data.lights.new('AutoSun', 'SUN')
light_auto_sun.energy = 3.0
light_auto_sun.angle = 0.0523599
ob_auto_sun = bpy.data.objects.new('AutoSun', light_auto_sun)
scene.collection.objects.link(ob_auto_sun)
ob_auto_sun.rotation_euler = (0.872665, 0.174533, 0.523599)
bpy.context.view_layer.update()
